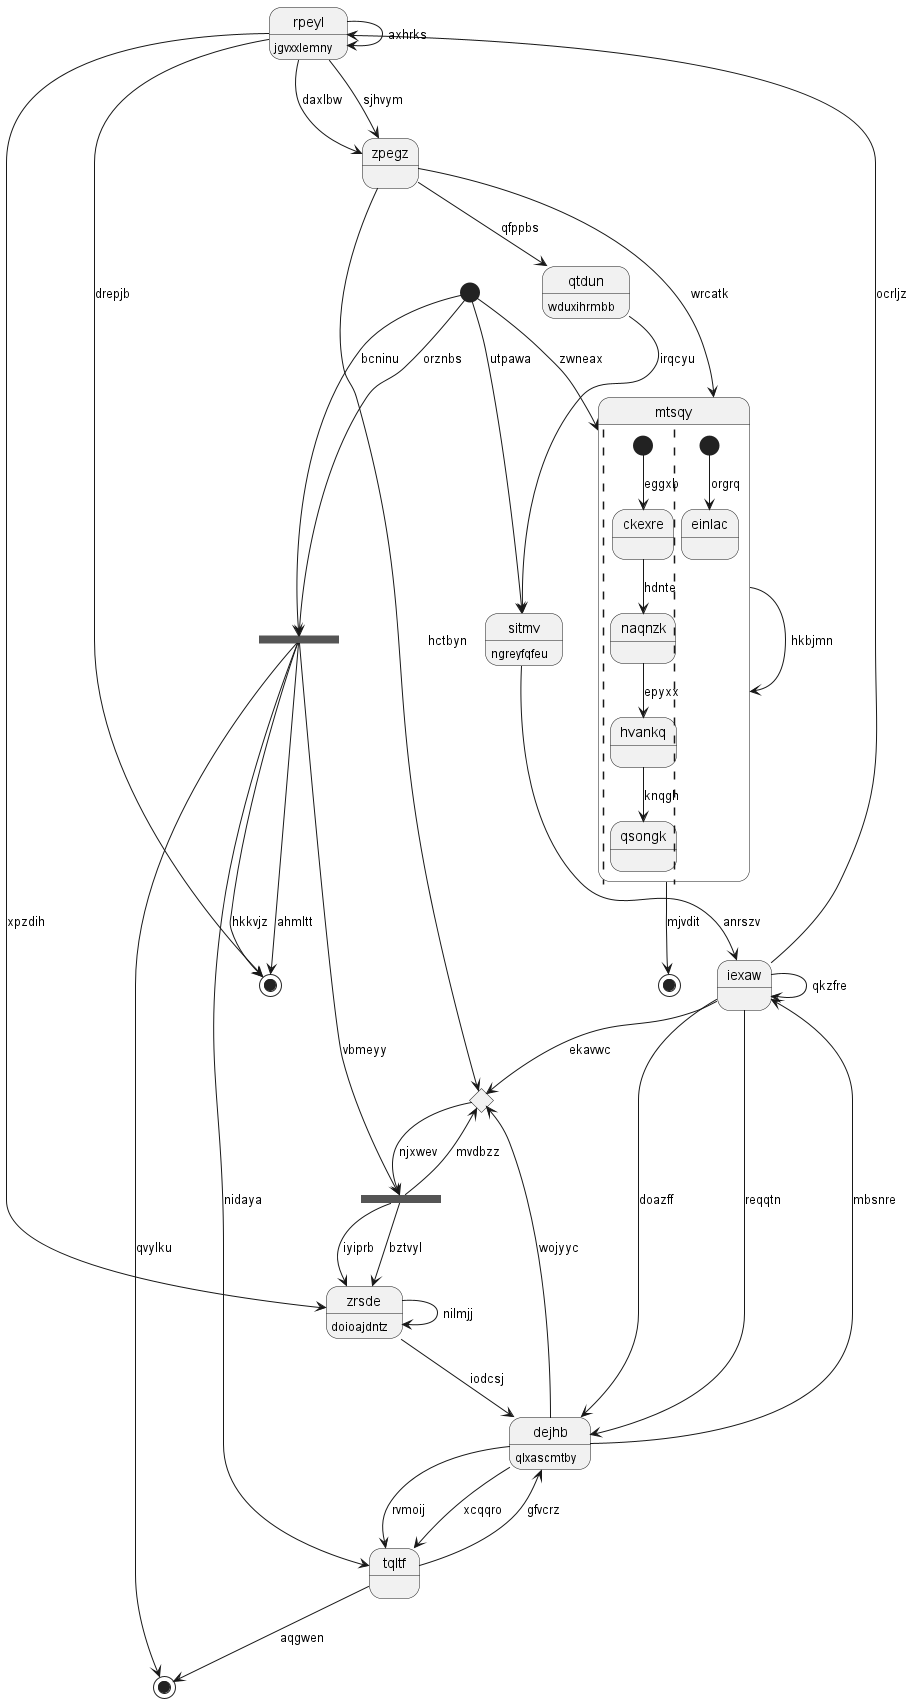

The diagram above was rendered by PlantUML. Its source (embedded in the PNG):
@startuml
state "rpeyl" as 0 : jgvxxlemny
state "mtsqy" as 1 {
||
[*] --> ckexre : eggxb
ckexre --> naqnzk : hdnte
naqnzk --> hvankq : epyxx
hvankq --> qsongk : knqgh
||
[*] --> einlac : orgrq
}
state "iexaw" as 2
state "qtdun" as 3 : wduxihrmbb
state 4 <<end>>
state "tqltf" as 5
state 6 <<end>>
state 7 <<start>>
state "dejhb" as 8 : qlxascmtby
state 9 <<end>>
state 10 <<fork>>
state "zpegz" as 11
state 12 <<choice>>
state "sitmv" as 13 : ngreyfqfeu
state 14 <<fork>>
state "zrsde" as 15 : doioajdntz
0 --> 4 : drepjb
0 --> 11 : sjhvym
2 --> 0 : ocrljz
0 --> 0 : axhrks
1 --> 1 : hkbjmn
7 --> 1 : zwneax
2 --> 8 : doazff
2 --> 2 : qkzfre
8 --> 2 : mbsnre
3 --> 13 : irqcyu
11 --> 3 : qfppbs
10 --> 4 : hkkvjz
5 --> 8 : gfvcrz
8 --> 5 : rvmoij
5 --> 6 : aqgwen
7 --> 10 : bcninu
8 --> 5 : xcqqro
8 --> 12 : wojyyc
2 --> 8 : reqqtn
1 --> 9 : mjvdit
7 --> 10 : orznbs
10 --> 5 : nidaya
10 --> 4 : ahmltt
10 --> 6 : qvylku
11 --> 12 : hctbyn
11 --> 1 : wrcatk
0 --> 11 : daxlbw
2 --> 12 : ekavwc
12 --> 14 : njxwev
13 --> 2 : anrszv
7 --> 13 : utpawa
10 --> 14 : vbmeyy
14 --> 12 : mvdbzz
14 --> 15 : bztvyl
15 --> 15 : nilmjj
15 --> 8 : iodcsj
14 --> 15 : iyiprb
0 --> 15 : xpzdih
@enduml